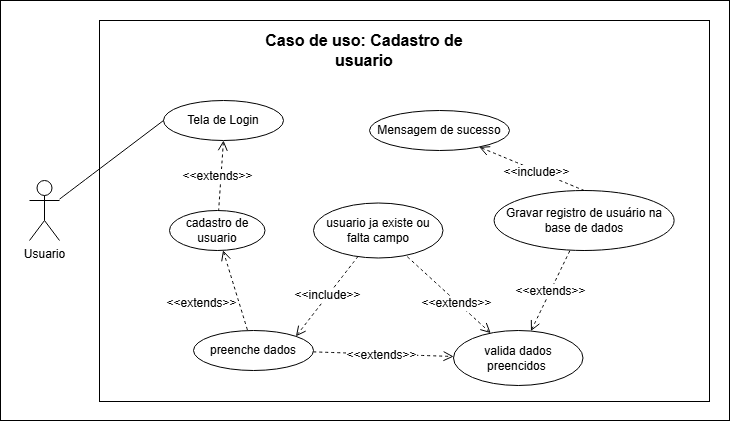

The diagram above was exported from draw.io. Its source (the exported page's mxGraphModel, read from the mxfile embedded in the PNG):
<mxGraphModel dx="817" dy="537" grid="1" gridSize="10" guides="1" tooltips="1" connect="1" arrows="1" fold="1" page="1" pageScale="1" pageWidth="827" pageHeight="1169" math="0" shadow="0">
  <root>
    <mxCell id="0" />
    <mxCell id="1" parent="0" />
    <mxCell id="jcqr90oCBee9df4WZfFY-1" value="" style="rounded=0;whiteSpace=wrap;html=1;" vertex="1" parent="1">
      <mxGeometry x="91" y="20" width="729" height="420" as="geometry" />
    </mxCell>
    <mxCell id="jcqr90oCBee9df4WZfFY-2" value="Usuario" style="shape=umlActor;verticalLabelPosition=bottom;verticalAlign=top;html=1;outlineConnect=0;" vertex="1" parent="1">
      <mxGeometry x="120" y="200" width="30" height="60" as="geometry" />
    </mxCell>
    <mxCell id="jcqr90oCBee9df4WZfFY-3" value="" style="rounded=0;whiteSpace=wrap;html=1;" vertex="1" parent="1">
      <mxGeometry x="190" y="40" width="610" height="381" as="geometry" />
    </mxCell>
    <mxCell id="jcqr90oCBee9df4WZfFY-4" value="&lt;b&gt;Caso de uso: Cadastro de usuario&lt;/b&gt;" style="text;html=1;align=center;verticalAlign=middle;whiteSpace=wrap;rounded=0;fontSize=16;" vertex="1" parent="1">
      <mxGeometry x="326.37" y="60" width="258.25" height="20" as="geometry" />
    </mxCell>
    <mxCell id="jcqr90oCBee9df4WZfFY-5" value="" style="edgeStyle=none;curved=1;rounded=0;orthogonalLoop=1;jettySize=auto;html=1;fontSize=12;startSize=8;endSize=8;exitX=0.5;exitY=1;exitDx=0;exitDy=0;endArrow=none;endFill=0;startArrow=open;startFill=0;dashed=1;" edge="1" parent="1" source="jcqr90oCBee9df4WZfFY-11" target="jcqr90oCBee9df4WZfFY-8">
      <mxGeometry relative="1" as="geometry" />
    </mxCell>
    <mxCell id="jcqr90oCBee9df4WZfFY-6" value="&amp;lt;&amp;lt;extends&amp;gt;&amp;gt;" style="edgeLabel;html=1;align=center;verticalAlign=middle;resizable=0;points=[];fontSize=12;" vertex="1" connectable="0" parent="jcqr90oCBee9df4WZfFY-5">
      <mxGeometry x="0.1757" y="-1" relative="1" as="geometry">
        <mxPoint x="-3" y="-6" as="offset" />
      </mxGeometry>
    </mxCell>
    <mxCell id="jcqr90oCBee9df4WZfFY-7" value="" style="edgeStyle=none;curved=1;rounded=0;orthogonalLoop=1;jettySize=auto;html=1;fontSize=12;startSize=8;endSize=8;dashed=1;endArrow=none;endFill=0;startArrow=open;startFill=0;" edge="1" parent="1" source="jcqr90oCBee9df4WZfFY-8" target="jcqr90oCBee9df4WZfFY-10">
      <mxGeometry relative="1" as="geometry" />
    </mxCell>
    <mxCell id="jcqr90oCBee9df4WZfFY-33" value="&amp;lt;&amp;lt;extends&amp;gt;&amp;gt;" style="edgeLabel;html=1;align=center;verticalAlign=middle;resizable=0;points=[];fontSize=12;" vertex="1" connectable="0" parent="jcqr90oCBee9df4WZfFY-7">
      <mxGeometry x="0.3796" y="2" relative="1" as="geometry">
        <mxPoint x="-41" y="-3" as="offset" />
      </mxGeometry>
    </mxCell>
    <mxCell id="jcqr90oCBee9df4WZfFY-8" value="cadastro de usuario" style="ellipse;whiteSpace=wrap;html=1;" vertex="1" parent="1">
      <mxGeometry x="260" y="230" width="95.5" height="40" as="geometry" />
    </mxCell>
    <mxCell id="jcqr90oCBee9df4WZfFY-9" value="" style="edgeStyle=none;curved=1;rounded=0;orthogonalLoop=1;jettySize=auto;html=1;fontSize=12;startSize=8;endSize=8;dashed=1;endArrow=open;endFill=0;" edge="1" parent="1" source="jcqr90oCBee9df4WZfFY-10" target="jcqr90oCBee9df4WZfFY-13">
      <mxGeometry relative="1" as="geometry" />
    </mxCell>
    <mxCell id="jcqr90oCBee9df4WZfFY-34" value="&amp;lt;&amp;lt;extends&amp;gt;&amp;gt;" style="edgeLabel;html=1;align=center;verticalAlign=middle;resizable=0;points=[];fontSize=12;" vertex="1" connectable="0" parent="jcqr90oCBee9df4WZfFY-9">
      <mxGeometry x="-0.0351" y="-1" relative="1" as="geometry">
        <mxPoint as="offset" />
      </mxGeometry>
    </mxCell>
    <mxCell id="jcqr90oCBee9df4WZfFY-10" value="preenche dados" style="ellipse;whiteSpace=wrap;html=1;" vertex="1" parent="1">
      <mxGeometry x="284" y="350" width="120" height="40" as="geometry" />
    </mxCell>
    <mxCell id="jcqr90oCBee9df4WZfFY-11" value="Tela de Login" style="ellipse;whiteSpace=wrap;html=1;" vertex="1" parent="1">
      <mxGeometry x="254" y="120" width="120" height="40" as="geometry" />
    </mxCell>
    <mxCell id="jcqr90oCBee9df4WZfFY-12" value="" style="edgeStyle=none;curved=1;rounded=0;orthogonalLoop=1;jettySize=auto;html=1;fontSize=12;startSize=8;endSize=8;dashed=1;endArrow=none;endFill=0;startArrow=open;startFill=0;" edge="1" parent="1" source="jcqr90oCBee9df4WZfFY-13" target="jcqr90oCBee9df4WZfFY-15">
      <mxGeometry relative="1" as="geometry" />
    </mxCell>
    <mxCell id="jcqr90oCBee9df4WZfFY-35" value="&amp;lt;&amp;lt;extends&amp;gt;&amp;gt;" style="edgeLabel;html=1;align=center;verticalAlign=middle;resizable=0;points=[];fontSize=12;" vertex="1" connectable="0" parent="jcqr90oCBee9df4WZfFY-12">
      <mxGeometry x="-0.0149" y="1" relative="1" as="geometry">
        <mxPoint as="offset" />
      </mxGeometry>
    </mxCell>
    <mxCell id="jcqr90oCBee9df4WZfFY-58" value="" style="edgeStyle=none;curved=1;rounded=0;orthogonalLoop=1;jettySize=auto;html=1;fontSize=12;startSize=8;endSize=8;startArrow=open;startFill=0;endArrow=none;endFill=0;dashed=1;" edge="1" parent="1" source="jcqr90oCBee9df4WZfFY-13" target="jcqr90oCBee9df4WZfFY-57">
      <mxGeometry relative="1" as="geometry" />
    </mxCell>
    <mxCell id="jcqr90oCBee9df4WZfFY-59" value="&amp;lt;&amp;lt;extends&amp;gt;&amp;gt;" style="edgeLabel;html=1;align=center;verticalAlign=middle;resizable=0;points=[];fontSize=12;" vertex="1" connectable="0" parent="jcqr90oCBee9df4WZfFY-58">
      <mxGeometry x="-0.1977" y="1" relative="1" as="geometry">
        <mxPoint as="offset" />
      </mxGeometry>
    </mxCell>
    <mxCell id="jcqr90oCBee9df4WZfFY-13" value="valida dados preencidos&amp;nbsp;" style="ellipse;whiteSpace=wrap;html=1;" vertex="1" parent="1">
      <mxGeometry x="544" y="350" width="129.5" height="55" as="geometry" />
    </mxCell>
    <mxCell id="jcqr90oCBee9df4WZfFY-15" value="Gravar registro de usuário na base de dados" style="ellipse;whiteSpace=wrap;html=1;" vertex="1" parent="1">
      <mxGeometry x="584.62" y="210" width="180" height="60" as="geometry" />
    </mxCell>
    <mxCell id="jcqr90oCBee9df4WZfFY-16" value="" style="edgeStyle=none;curved=1;rounded=0;orthogonalLoop=1;jettySize=auto;html=1;fontSize=12;startSize=8;endSize=8;dashed=1;endArrow=open;endFill=0;exitX=0.5;exitY=0;exitDx=0;exitDy=0;" edge="1" parent="1" source="jcqr90oCBee9df4WZfFY-15" target="jcqr90oCBee9df4WZfFY-20">
      <mxGeometry relative="1" as="geometry">
        <mxPoint x="630.0808077293555" y="129.8844925173263" as="sourcePoint" />
      </mxGeometry>
    </mxCell>
    <mxCell id="jcqr90oCBee9df4WZfFY-40" value="&amp;lt;&amp;lt;include&amp;gt;&amp;gt;" style="edgeLabel;html=1;align=center;verticalAlign=middle;resizable=0;points=[];fontSize=12;" vertex="1" connectable="0" parent="jcqr90oCBee9df4WZfFY-16">
      <mxGeometry x="-0.076" y="1" relative="1" as="geometry">
        <mxPoint as="offset" />
      </mxGeometry>
    </mxCell>
    <mxCell id="jcqr90oCBee9df4WZfFY-20" value="Mensagem de sucesso" style="ellipse;whiteSpace=wrap;html=1;" vertex="1" parent="1">
      <mxGeometry x="460" y="130" width="140" height="40" as="geometry" />
    </mxCell>
    <mxCell id="jcqr90oCBee9df4WZfFY-21" style="edgeStyle=none;curved=1;rounded=0;orthogonalLoop=1;jettySize=auto;html=1;exitX=0.5;exitY=1;exitDx=0;exitDy=0;fontSize=12;startSize=8;endSize=8;" edge="1" parent="1" source="jcqr90oCBee9df4WZfFY-13" target="jcqr90oCBee9df4WZfFY-13">
      <mxGeometry relative="1" as="geometry" />
    </mxCell>
    <mxCell id="jcqr90oCBee9df4WZfFY-32" style="edgeStyle=none;curved=1;rounded=0;orthogonalLoop=1;jettySize=auto;html=1;entryX=0;entryY=0.5;entryDx=0;entryDy=0;fontSize=12;startSize=8;endSize=8;endArrow=none;endFill=0;" edge="1" parent="1" source="jcqr90oCBee9df4WZfFY-2" target="jcqr90oCBee9df4WZfFY-11">
      <mxGeometry relative="1" as="geometry" />
    </mxCell>
    <mxCell id="jcqr90oCBee9df4WZfFY-60" style="edgeStyle=none;curved=1;rounded=0;orthogonalLoop=1;jettySize=auto;html=1;entryX=1;entryY=0;entryDx=0;entryDy=0;fontSize=12;startSize=8;endSize=8;dashed=1;endArrow=open;endFill=0;" edge="1" parent="1" source="jcqr90oCBee9df4WZfFY-57" target="jcqr90oCBee9df4WZfFY-10">
      <mxGeometry relative="1" as="geometry" />
    </mxCell>
    <mxCell id="jcqr90oCBee9df4WZfFY-61" value="&amp;lt;&amp;lt;include&amp;gt;&amp;gt;" style="edgeLabel;html=1;align=center;verticalAlign=middle;resizable=0;points=[];fontSize=12;" vertex="1" connectable="0" parent="jcqr90oCBee9df4WZfFY-60">
      <mxGeometry x="-0.0181" y="-1" relative="1" as="geometry">
        <mxPoint as="offset" />
      </mxGeometry>
    </mxCell>
    <mxCell id="jcqr90oCBee9df4WZfFY-57" value="usuario ja existe ou falta campo" style="ellipse;whiteSpace=wrap;html=1;" vertex="1" parent="1">
      <mxGeometry x="404" y="222.5" width="129.5" height="55" as="geometry" />
    </mxCell>
  </root>
</mxGraphModel>